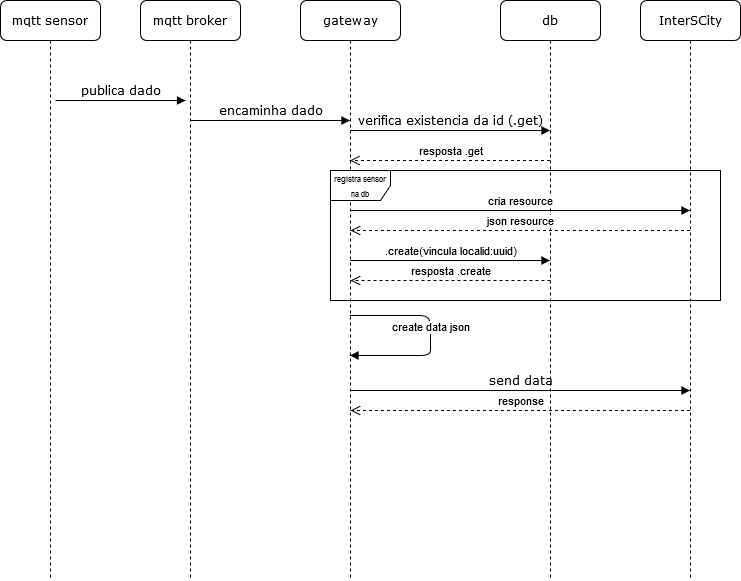

The diagram above was exported from draw.io. Its source (the exported page's mxGraphModel, read from the mxfile embedded in the PNG):
<mxGraphModel dx="1422" dy="779" grid="1" gridSize="10" guides="1" tooltips="1" connect="1" arrows="1" fold="1" page="1" pageScale="1" pageWidth="1100" pageHeight="850" background="#ffffff" math="0" shadow="0">
  <root>
    <mxCell id="0" />
    <mxCell id="1" parent="0" />
    <mxCell id="7baba1c4bc27f4b0-2" value="mqtt broker" style="shape=umlLifeline;perimeter=lifelinePerimeter;whiteSpace=wrap;html=1;container=1;collapsible=0;recursiveResize=0;outlineConnect=0;rounded=1;shadow=0;comic=0;labelBackgroundColor=none;strokeWidth=1;fontFamily=Verdana;fontSize=12;align=center;" parent="1" vertex="1">
      <mxGeometry x="240" y="80" width="100" height="580" as="geometry" />
    </mxCell>
    <mxCell id="7baba1c4bc27f4b0-3" value="gateway" style="shape=umlLifeline;perimeter=lifelinePerimeter;whiteSpace=wrap;html=1;container=1;collapsible=0;recursiveResize=0;outlineConnect=0;rounded=1;shadow=0;comic=0;labelBackgroundColor=none;strokeWidth=1;fontFamily=Verdana;fontSize=12;align=center;" parent="1" vertex="1">
      <mxGeometry x="400" y="80" width="100" height="580" as="geometry" />
    </mxCell>
    <mxCell id="7baba1c4bc27f4b0-4" value="db" style="shape=umlLifeline;perimeter=lifelinePerimeter;whiteSpace=wrap;html=1;container=1;collapsible=0;recursiveResize=0;outlineConnect=0;rounded=1;shadow=0;comic=0;labelBackgroundColor=none;strokeWidth=1;fontFamily=Verdana;fontSize=12;align=center;" parent="1" vertex="1">
      <mxGeometry x="600" y="80" width="100" height="580" as="geometry" />
    </mxCell>
    <mxCell id="7baba1c4bc27f4b0-5" value="InterSCity" style="shape=umlLifeline;perimeter=lifelinePerimeter;whiteSpace=wrap;html=1;container=1;collapsible=0;recursiveResize=0;outlineConnect=0;rounded=1;shadow=0;comic=0;labelBackgroundColor=none;strokeWidth=1;fontFamily=Verdana;fontSize=12;align=center;" parent="1" vertex="1">
      <mxGeometry x="740" y="80" width="100" height="580" as="geometry" />
    </mxCell>
    <mxCell id="7baba1c4bc27f4b0-8" value="mqtt sensor" style="shape=umlLifeline;perimeter=lifelinePerimeter;whiteSpace=wrap;html=1;container=1;collapsible=0;recursiveResize=0;outlineConnect=0;rounded=1;shadow=0;comic=0;labelBackgroundColor=none;strokeWidth=1;fontFamily=Verdana;fontSize=12;align=center;" parent="1" vertex="1">
      <mxGeometry x="100" y="80" width="100" height="580" as="geometry" />
    </mxCell>
    <mxCell id="7baba1c4bc27f4b0-11" value="publica dado" style="html=1;verticalAlign=bottom;endArrow=block;entryX=0;entryY=0;labelBackgroundColor=none;fontFamily=Verdana;fontSize=12;edgeStyle=elbowEdgeStyle;elbow=vertical;" parent="1" edge="1">
      <mxGeometry relative="1" as="geometry">
        <mxPoint x="155" y="180" as="sourcePoint" />
        <mxPoint x="285" y="180" as="targetPoint" />
      </mxGeometry>
    </mxCell>
    <mxCell id="wSFc2xPMtiHXs8hzHKk8-4" value="encaminha dado" style="html=1;verticalAlign=bottom;endArrow=block;labelBackgroundColor=none;fontFamily=Verdana;fontSize=12;edgeStyle=elbowEdgeStyle;elbow=vertical;" edge="1" parent="1" target="7baba1c4bc27f4b0-3">
      <mxGeometry relative="1" as="geometry">
        <mxPoint x="290" y="200" as="sourcePoint" />
        <mxPoint x="420" y="200" as="targetPoint" />
      </mxGeometry>
    </mxCell>
    <mxCell id="wSFc2xPMtiHXs8hzHKk8-5" value="verifica existencia da id (.get)" style="html=1;verticalAlign=bottom;endArrow=block;labelBackgroundColor=none;fontFamily=Verdana;fontSize=12;edgeStyle=elbowEdgeStyle;elbow=vertical;" edge="1" parent="1" target="7baba1c4bc27f4b0-4">
      <mxGeometry relative="1" as="geometry">
        <mxPoint x="450" y="210" as="sourcePoint" />
        <mxPoint x="590" y="210" as="targetPoint" />
        <mxPoint as="offset" />
      </mxGeometry>
    </mxCell>
    <mxCell id="wSFc2xPMtiHXs8hzHKk8-7" value="resposta .get" style="html=1;verticalAlign=bottom;endArrow=open;dashed=1;endSize=8;" edge="1" parent="1" source="7baba1c4bc27f4b0-4" target="7baba1c4bc27f4b0-3">
      <mxGeometry relative="1" as="geometry">
        <mxPoint x="590" y="400" as="sourcePoint" />
        <mxPoint x="510" y="400" as="targetPoint" />
        <Array as="points">
          <mxPoint x="520" y="240" />
        </Array>
      </mxGeometry>
    </mxCell>
    <mxCell id="wSFc2xPMtiHXs8hzHKk8-9" value="&lt;font style=&quot;font-size: 8px&quot;&gt;registra sensor na db&lt;br&gt;&lt;/font&gt;" style="shape=umlFrame;whiteSpace=wrap;html=1;" vertex="1" parent="1">
      <mxGeometry x="430" y="250" width="390" height="130" as="geometry" />
    </mxCell>
    <mxCell id="wSFc2xPMtiHXs8hzHKk8-11" value="cria resource" style="html=1;verticalAlign=bottom;endArrow=block;" edge="1" parent="1" target="7baba1c4bc27f4b0-5">
      <mxGeometry width="80" relative="1" as="geometry">
        <mxPoint x="450" y="290" as="sourcePoint" />
        <mxPoint x="530" y="290" as="targetPoint" />
      </mxGeometry>
    </mxCell>
    <mxCell id="wSFc2xPMtiHXs8hzHKk8-12" value="json resource" style="html=1;verticalAlign=bottom;endArrow=open;dashed=1;endSize=8;" edge="1" parent="1" source="7baba1c4bc27f4b0-5">
      <mxGeometry relative="1" as="geometry">
        <mxPoint x="530" y="310" as="sourcePoint" />
        <mxPoint x="450" y="310" as="targetPoint" />
      </mxGeometry>
    </mxCell>
    <mxCell id="wSFc2xPMtiHXs8hzHKk8-13" value=".create(vincula localid:uuid)" style="html=1;verticalAlign=bottom;endArrow=block;" edge="1" parent="1" target="7baba1c4bc27f4b0-4">
      <mxGeometry width="80" relative="1" as="geometry">
        <mxPoint x="450" y="340" as="sourcePoint" />
        <mxPoint x="530" y="340" as="targetPoint" />
      </mxGeometry>
    </mxCell>
    <mxCell id="wSFc2xPMtiHXs8hzHKk8-14" value="resposta .create" style="html=1;verticalAlign=bottom;endArrow=open;dashed=1;endSize=8;" edge="1" parent="1">
      <mxGeometry relative="1" as="geometry">
        <mxPoint x="650" y="360" as="sourcePoint" />
        <mxPoint x="450" y="360" as="targetPoint" />
        <Array as="points">
          <mxPoint x="520.5" y="360" />
        </Array>
      </mxGeometry>
    </mxCell>
    <mxCell id="wSFc2xPMtiHXs8hzHKk8-18" value="create data json" style="html=1;verticalAlign=bottom;endArrow=block;" edge="1" parent="1">
      <mxGeometry width="80" relative="1" as="geometry">
        <mxPoint x="449.5" y="395" as="sourcePoint" />
        <mxPoint x="449.5" y="435" as="targetPoint" />
        <Array as="points">
          <mxPoint x="530" y="395" />
          <mxPoint x="530" y="415" />
          <mxPoint x="530" y="435" />
        </Array>
      </mxGeometry>
    </mxCell>
    <mxCell id="wSFc2xPMtiHXs8hzHKk8-19" value="send data" style="html=1;verticalAlign=bottom;endArrow=block;labelBackgroundColor=none;fontFamily=Verdana;fontSize=12;edgeStyle=elbowEdgeStyle;elbow=vertical;" edge="1" parent="1" target="7baba1c4bc27f4b0-5">
      <mxGeometry relative="1" as="geometry">
        <mxPoint x="450" y="470" as="sourcePoint" />
        <mxPoint x="649.5" y="470" as="targetPoint" />
        <mxPoint as="offset" />
      </mxGeometry>
    </mxCell>
    <mxCell id="wSFc2xPMtiHXs8hzHKk8-20" value="response" style="html=1;verticalAlign=bottom;endArrow=open;dashed=1;endSize=8;" edge="1" parent="1">
      <mxGeometry relative="1" as="geometry">
        <mxPoint x="789.5" y="490" as="sourcePoint" />
        <mxPoint x="450" y="490" as="targetPoint" />
      </mxGeometry>
    </mxCell>
  </root>
</mxGraphModel>